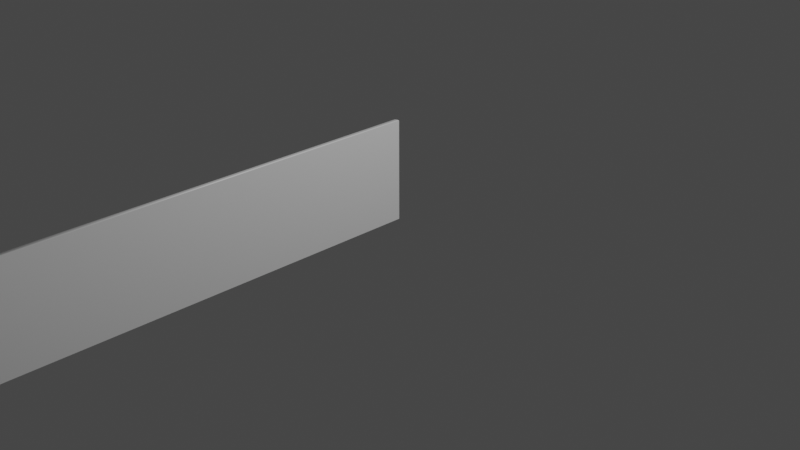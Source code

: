 # Source: ParedBaja.blend  (saved by Blender 2.81.16; exported with 4.5.12 LTS)
import bpy
from mathutils import Matrix  # noqa: F401  (used for matrix-valued properties, if any)

bpy.ops.wm.read_factory_settings(use_empty=True)
scene = bpy.context.scene
scene.name = 'Scene'

# ---- collections
col_collection = bpy.data.collections.new('Collection'); scene.collection.children.link(col_collection)

# ---- materials (node trees are filled in below, after node groups)
mat_material = bpy.data.materials.new('Material')
mat_material.alpha_threshold = 0.0
mat_material.use_transparent_shadow = False
mat_material.line_color = (0.0, 0.0, 0.0, 1.0)

# ---- material node trees
mat_material.use_nodes = True; mat_material.node_tree.nodes.clear()
_N = mat_material.node_tree.nodes; _L = mat_material.node_tree.links
n0 = _N.new('ShaderNodeOutputMaterial'); n0.name = 'Material Output'; n0.location = (300, 300)
n1 = _N.new('ShaderNodeBsdfPrincipled'); n1.name = 'Principled BSDF'; n1.location = (10, 300)
n1.distribution = 'GGX'
n1.subsurface_method = 'BURLEY'
n1.inputs[2].default_value = 0.4
n1.inputs[3].default_value = 1.45
n1.inputs[27].default_value = (0.0, 0.0, 0.0, 1.0)
n1.inputs[28].default_value = 1.0
_L.new(n1.outputs[0], n0.inputs[0])
n0.is_active_output = True

# ---- world
world_world = bpy.data.worlds.new('World'); scene.world = world_world
world_world.use_nodes = True; world_world.node_tree.nodes.clear()
_N = world_world.node_tree.nodes; _L = world_world.node_tree.links
n0 = _N.new('ShaderNodeOutputWorld'); n0.name = 'World Output'; n0.location = (300, 300)
n1 = _N.new('ShaderNodeBackground'); n1.name = 'Background'; n1.location = (10, 300)
n1.inputs[0].default_value = (0.05088, 0.05088, 0.05088, 1.0)
_L.new(n1.outputs[0], n0.inputs[0])
n0.is_active_output = True
world_world.color = (0.05088, 0.05088, 0.05088)
world_world.use_sun_shadow = False
world_world.sun_shadow_jitter_overblur = 0.0

# ---- cameras
cam_camera = bpy.data.cameras.new('Camera')
cam_camera.clip_end = 100.0
cam_camera.ortho_scale = 7.314

# ---- lights
light_light = bpy.data.lights.new('Light', 'POINT')
light_light.transmission_factor = 0.0
light_light.energy = 1000.0
light_light.shadow_soft_size = 0.1
light_light.shadow_maximum_resolution = 0.006
light_light.use_absolute_resolution = True

# ---- meshes
me_cube = bpy.data.meshes.new('Cube')
me_cube.from_pydata([(0.0005859, -0.002046, 1.063), (0.0, 0.0, 0.0), (0.0005859, -5.378, 1.063), (0.0005859, -5.378, -0.0008094), (-0.5447, -0.002046, -0.0008094), (-0.5447, -5.378, -0.0008094), (-0.5447, -0.002046, 0.5797), (-0.06146, -0.002046, 1.063), (-0.5374, -0.002046, 0.6636), (-0.5156, -0.002046, 0.745), (-0.48, -0.002046, 0.8213), (-0.4317, -0.002046, 0.8904), (-0.3721, -0.002046, 0.9499), (-0.3031, -0.002046, 0.9982), (-0.2268, -0.002046, 1.034), (-0.1454, -0.002046, 1.056), (-0.06146, -5.378, 1.063), (-0.5447, -5.378, 0.5797), (-0.1454, -5.378, 1.056), (-0.2268, -5.378, 1.034), (-0.3031, -5.378, 0.9982), (-0.3721, -5.378, 0.9499), (-0.4317, -5.378, 0.8904), (-0.48, -5.378, 0.8213), (-0.5156, -5.378, 0.745), (-0.5374, -5.378, 0.6636)], [], [(3, 2, 16, 18, 19, 20, 21, 22, 23, 24, 25, 17, 5), (0, 7, 16, 2), (4, 1, 3, 5), (1, 0, 2, 3), (5, 17, 6, 4), (16, 7, 15, 18), (18, 15, 14, 19), (19, 14, 13, 20), (20, 13, 12, 21), (21, 12, 11, 22), (22, 11, 10, 23), (23, 10, 9, 24), (24, 9, 8, 25), (25, 8, 6, 17), (4, 6, 8, 9, 10, 11, 12, 13, 14, 15, 7, 0, 1)])
me_cube.polygons.foreach_set('use_smooth', [0, 1, 0, 0, 1, 1, 1, 1, 1, 1, 1, 1, 1, 1, 0])
_uv = me_cube.uv_layers.new(name='UVMap')
_uv.uv.foreach_set('vector', [0.8446, 0.1978, 0.8446, 0.0, 0.8622, 0.0, 0.8862, 0.001365, 0.9094, 0.005419, 0.9311, 0.01204, 0.9508, 0.02102, 0.9678, 0.0321, 0.9815, 0.04493, 0.9917, 0.05912, 0.9979, 0.07425, 1.0, 0.08985, 1.0, 0.1978, 0.5575, 1.515e-09, 0.5749, 0.0, 0.5749, 0.9996, 0.5575, 0.9996, 0.7141, 0.9996, 0.5588, 1.0, 0.5587, 8.866e-08, 0.7141, 0.0, 0.3032, 1.0, 0.00023, 0.9996, 0.0, 2.979e-05, 0.3032, 0.0, 0.5587, 0.9996, 0.3964, 0.9996, 0.3964, 9.264e-09, 0.5587, 0.0, 0.5749, 0.9996, 0.5749, 0.0, 0.5988, 1.732e-10, 0.5988, 0.9996, 0.5988, 0.9996, 0.5988, 1.732e-10, 0.6227, 3.16e-09, 0.6227, 0.9996, 0.6227, 0.9996, 0.6227, 3.16e-09, 0.646, 6.19e-09, 0.646, 0.9996, 0.646, 0.9996, 0.646, 6.19e-09, 0.668, 9.264e-09, 0.668, 0.9996, 0.668, 0.9996, 0.668, 9.264e-09, 0.688, 1.104e-08, 0.688, 0.9996, 0.3032, 0.9996, 0.3032, 1.455e-08, 0.3252, 1.329e-08, 0.3252, 0.9996, 0.3252, 0.9996, 0.3252, 1.329e-08, 0.3485, 1.199e-08, 0.3485, 0.9996, 0.3485, 0.9996, 0.3485, 1.199e-08, 0.3725, 1.061e-08, 0.3725, 0.9996, 0.3725, 0.9996, 0.3725, 1.061e-08, 0.3964, 9.264e-09, 0.3964, 0.9996, 0.8446, 0.3956, 0.8446, 0.2877, 0.8466, 0.2721, 0.8528, 0.257, 0.863, 0.2428, 0.8767, 0.2299, 0.8937, 0.2188, 0.9134, 0.2099, 0.9351, 0.2032, 0.9583, 0.1992, 0.9822, 0.1978, 0.9999, 0.1978, 0.9999, 0.3954])
me_cube.materials.append(mat_material)
me_cube.use_remesh_preserve_volume = False
me_cube.use_remesh_preserve_attributes = False
me_cube.use_mirror_vertex_groups = False
me_cube.update()

# ---- objects
ob_cube = bpy.data.objects.new('Cube', me_cube)
ob_light = bpy.data.objects.new('Light', light_light)
ob_camera = bpy.data.objects.new('Camera', cam_camera)

# ---- transforms, parenting, visibility, modifiers, constraints
ob_cube.location = (0.0, 0.0, 0.0)
ob_cube.scale = (0.4308, 1.0, 1.0)
ob_cube.lock_rotations_4d = False
ob_cube.empty_display_type = 'ARROWS'
ob_cube.lineart.crease_threshold = 0.0
ob_light.location = (4.076, 1.005, 5.904)
ob_light.rotation_euler = (0.6503, 0.05522, 1.866)
ob_light.lock_rotations_4d = False
ob_light.empty_display_type = 'ARROWS'
ob_light.color = (0.0, 0.0, 0.0, 0.0)
ob_light.lineart.crease_threshold = 0.0
ob_camera.location = (7.359, -6.926, 4.958)
ob_camera.rotation_euler = (1.109, 0.0, 0.8149)
ob_camera.lock_rotations_4d = False
ob_camera.empty_display_type = 'ARROWS'
ob_camera.color = (0.0, 0.0, 0.0, 0.0)
ob_camera.display_type = 'WIRE'
ob_camera.lineart.crease_threshold = 0.0

# ---- collection membership
col_collection.objects.link(ob_cube)
col_collection.objects.link(ob_light)
col_collection.objects.link(ob_camera)

# ---- scene / render settings (as saved in the file)
scene.camera = ob_camera
scene.frame_start = 1; scene.frame_end = 250; scene.frame_set(1)
scene.render.engine = 'BLENDER_EEVEE_NEXT'
scene.cycles.use_denoising = False
scene.cycles.samples = 128
scene.cycles.sampling_pattern = 'TABULATED_SOBOL'
scene.cycles.use_adaptive_sampling = False
scene.cycles.use_light_tree = False
scene.view_settings.view_transform = 'Filmic'
bpy.context.view_layer.update()
